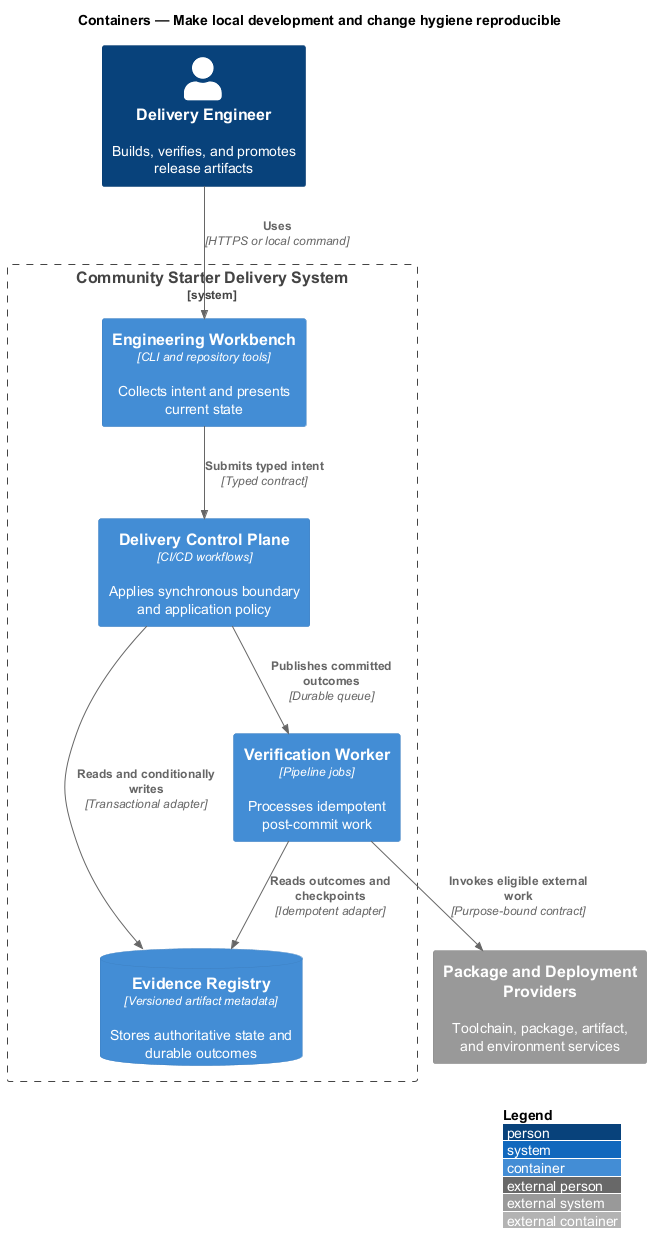

The diagram above was rendered by PlantUML. Its source (embedded in the PNG):
@startuml
!include <C4/C4_Container>
LAYOUT_WITH_LEGEND()
title Containers — Make local development and change hygiene reproducible

Person(actor, "Delivery Engineer", "Builds, verifies, and promotes release artifacts")
System_Ext(external, "Package and Deployment Providers", "Toolchain, package, artifact, and environment services")
System_Boundary(system, "Community Starter Delivery System") {
  Container(frontend, "Engineering Workbench", "CLI and repository tools", "Collects intent and presents current state")
  Container(backend, "Delivery Control Plane", "CI/CD workflows", "Applies synchronous boundary and application policy")
  Container(worker, "Verification Worker", "Pipeline jobs", "Processes idempotent post-commit work")
  ContainerDb(store, "Evidence Registry", "Versioned artifact metadata", "Stores authoritative state and durable outcomes")
}

Rel(actor, frontend, "Uses", "HTTPS or local command")
Rel(frontend, backend, "Submits typed intent", "Typed contract")
Rel(backend, store, "Reads and conditionally writes", "Transactional adapter")
Rel(backend, worker, "Publishes committed outcomes", "Durable queue")
Rel(worker, store, "Reads outcomes and checkpoints", "Idempotent adapter")
Rel(worker, external, "Invokes eligible external work", "Purpose-bound contract")
@enduml